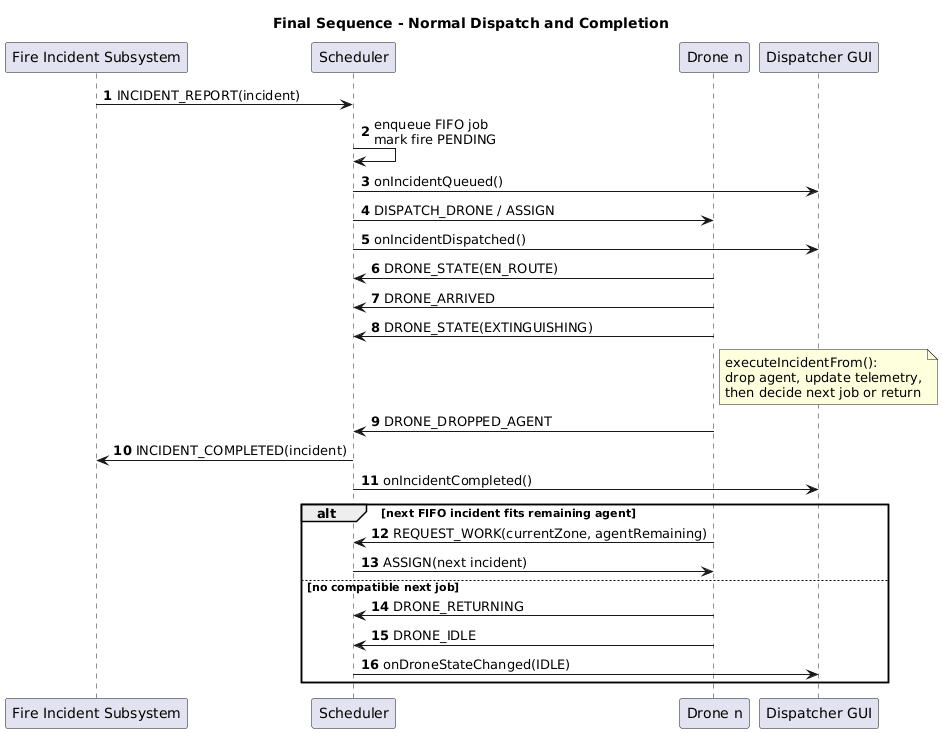

The diagram above was rendered by PlantUML. Its source (embedded in the PNG):
@startuml
title Final Sequence - Normal Dispatch and Completion
autonumber

participant "Fire Incident Subsystem" as FIS
participant Scheduler as SCH
participant "Drone n" as D
participant "Dispatcher GUI" as GUI

FIS -> SCH : INCIDENT_REPORT(incident)
SCH -> SCH : enqueue FIFO job\nmark fire PENDING
SCH -> GUI : onIncidentQueued()

SCH -> D : DISPATCH_DRONE / ASSIGN
SCH -> GUI : onIncidentDispatched()

D -> SCH : DRONE_STATE(EN_ROUTE)
D -> SCH : DRONE_ARRIVED
D -> SCH : DRONE_STATE(EXTINGUISHING)

note right of D
executeIncidentFrom():
drop agent, update telemetry,
then decide next job or return
end note

D -> SCH : DRONE_DROPPED_AGENT
SCH -> FIS : INCIDENT_COMPLETED(incident)
SCH -> GUI : onIncidentCompleted()

alt next FIFO incident fits remaining agent
  D -> SCH : REQUEST_WORK(currentZone, agentRemaining)
  SCH -> D : ASSIGN(next incident)
else no compatible next job
  D -> SCH : DRONE_RETURNING
  D -> SCH : DRONE_IDLE
  SCH -> GUI : onDroneStateChanged(IDLE)
end
@enduml